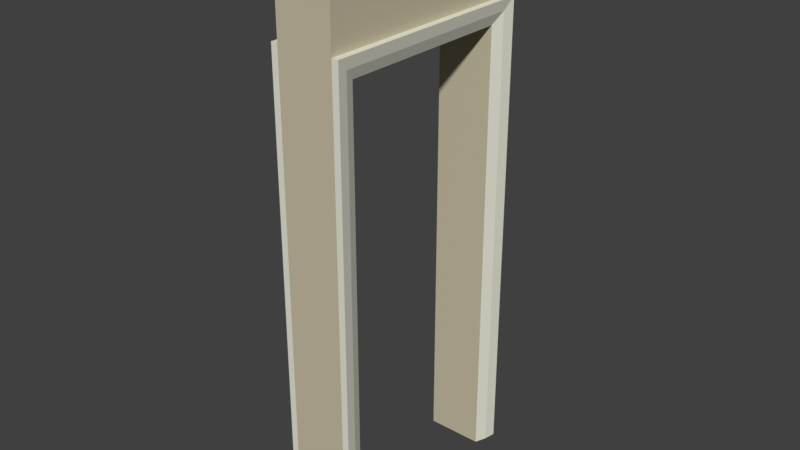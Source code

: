 # Source: LODA_SM_Wall_Door1x2.5x0.25.blend  (saved by Blender 2.78.0; exported with 4.5.12 LTS)
import bpy
from mathutils import Matrix  # noqa: F401  (used for matrix-valued properties, if any)

bpy.ops.wm.read_factory_settings(use_empty=True)
scene = bpy.context.scene
scene.name = 'Scene'

# ---- collections
col_collection_1 = bpy.data.collections.new('Collection 1'); scene.collection.children.link(col_collection_1)
col_collection_1.hide_render = True
col_collection_1.hide_viewport = True
col_collection_2 = bpy.data.collections.new('Collection 2'); scene.collection.children.link(col_collection_2)
col_collection_5 = bpy.data.collections.new('Collection 5'); scene.collection.children.link(col_collection_5)

# ---- materials (node trees are filled in below, after node groups)
mat_interior_paint = bpy.data.materials.new('Interior Paint')
mat_interior_paint.alpha_threshold = 0.0
mat_interior_paint.roughness = 0.5
mat_gloss_woodwork = bpy.data.materials.new('Gloss Woodwork')
mat_gloss_woodwork.alpha_threshold = 0.0
mat_gloss_woodwork.roughness = 0.5

# ---- material node trees
mat_interior_paint.use_nodes = True; mat_interior_paint.node_tree.nodes.clear()
_N = mat_interior_paint.node_tree.nodes; _L = mat_interior_paint.node_tree.links
n0 = _N.new('ShaderNodeOutputMaterial'); n0.name = 'Material Output'; n0.location = (300, 300)
n1 = _N.new('ShaderNodeBsdfDiffuse'); n1.name = 'Diffuse BSDF'; n1.location = (10, 300)
n1.inputs[0].default_value = (0.5776, 0.521, 0.3712, 1.0)
_L.new(n1.outputs[0], n0.inputs[0])
n0.is_active_output = True
mat_gloss_woodwork.use_nodes = True; mat_gloss_woodwork.node_tree.nodes.clear()
_N = mat_gloss_woodwork.node_tree.nodes; _L = mat_gloss_woodwork.node_tree.links
n0 = _N.new('ShaderNodeOutputMaterial'); n0.name = 'Material Output'; n0.location = (300, 300)
n1 = _N.new('ShaderNodeBsdfDiffuse'); n1.name = 'Diffuse BSDF'; n1.location = (10, 300)
n1.inputs[0].default_value = (0.8, 0.7921, 0.6768, 1.0)
_L.new(n1.outputs[0], n0.inputs[0])
n0.is_active_output = True

# ---- world
world_world = bpy.data.worlds.new('World'); scene.world = world_world
world_world.color = (0.05088, 0.05088, 0.05088)
world_world.use_sun_shadow = False
world_world.sun_shadow_jitter_overblur = 0.0
world_world.cycles.sampling_method = 'MANUAL'

# ---- meshes
me_lod_a_wall_1x2_5x_25 = bpy.data.meshes.new('LOD_A_Wall 1x2.5x.25')
me_lod_a_wall_1x2_5x_25.from_pydata([(0.0, 0.0, 0.0), (0.0, 0.0, 2.5), (0.0, 0.0, 1.5), (0.0, 1.0, 2.5), (0.0, 0.0, 2.25), (0.0, 1.0, 0.0), (0.0, 0.0, 0.75), (0.25, 1.0, 2.5), (0.25, 0.0, 2.5), (0.25, 0.0, 2.25), (0.25, 1.0, 0.0), (0.25, 0.0, 0.75), (0.25, 0.0, 1.5), (0.25, 0.0, 0.0), (0.0, 0.9, 2.5), (0.0, 0.1, 2.5), (0.25, 0.9, 2.5), (0.25, 0.1, 2.5), (0.0, 0.1, 0.0), (0.0, 0.9, 0.0), (0.25, 0.1, 0.0), (0.25, 0.9, 0.0), (0.0, 0.0, 2.0), (0.0, 1.0, 2.0), (0.25, 1.0, 2.0), (0.25, 0.0, 2.0), (0.0, 0.9, 2.0), (0.0, 0.1, 2.0), (0.25, 0.9, 2.0), (0.25, 0.1, 2.0)], [(4, 1), (6, 2), (9, 8), (2, 4), (0, 6), (11, 12), (12, 9), (13, 11)], [(23, 24, 10, 5), (29, 20, 18, 27), (3, 14, 16, 7), (29, 25, 13, 20), (23, 5, 19, 26), (19, 5, 10, 21), (15, 1, 8, 17), (22, 25, 8, 1), (27, 18, 0, 22), (14, 15, 17, 16), (0, 18, 20, 13), (28, 26, 19, 21), (24, 28, 21, 10), (27, 26, 28, 29), (16, 17, 29, 28), (7, 16, 28, 24), (15, 27, 22, 1), (0, 13, 25, 22), (3, 23, 26, 14), (17, 8, 25, 29), (14, 26, 27, 15), (3, 7, 24, 23)])
me_lod_a_wall_1x2_5x_25.use_remesh_preserve_volume = False
me_lod_a_wall_1x2_5x_25.use_remesh_preserve_attributes = False
me_lod_a_wall_1x2_5x_25.use_mirror_vertex_groups = False
me_lod_a_wall_1x2_5x_25.update()
me_lod_b_walldoor_1x2_5 = bpy.data.meshes.new('LOD_B_WallDoor 1x2.5')
me_lod_b_walldoor_1x2_5.from_pydata([(0.0, 0.0, 0.0), (0.0, 0.0, 2.5), (0.0, 0.0, 1.5), (0.0, 1.0, 2.5), (0.0, 0.0, 2.25), (0.0, 1.0, 0.0), (0.0, 0.0, 0.75), (0.25, 1.0, 2.5), (0.25, 0.0, 2.5), (0.25, 0.0, 2.25), (0.25, 1.0, 0.0), (0.25, 0.0, 0.75), (0.25, 0.0, 1.5), (0.25, 0.0, 0.0), (0.0, 0.9, 2.5), (0.0, 0.1, 2.5), (0.25, 0.9, 2.5), (0.25, 0.1, 2.5), (0.0, 0.1, 0.0), (0.0, 0.9, 0.0), (0.25, 0.1, 0.0), (0.25, 0.9, 0.0), (0.0, 0.0, 2.0), (0.0, 1.0, 2.0), (0.25, 1.0, 2.0), (0.25, 0.0, 2.0), (0.0, 0.9, 2.0), (0.0, 0.1, 2.0), (0.25, 0.9, 2.0), (0.25, 0.1, 2.0), (0.0, 1.0, 2.1), (0.25, 1.0, 2.1), (0.0, 0.9, 2.1), (0.0, 0.1, 2.1), (0.0, 0.0, 2.1), (0.25, 0.0, 2.1), (0.25, 0.9, 2.1), (0.25, 0.1, 2.1), (0.28, 1.0, 0.0), (0.28, 0.0, 0.0), (0.28, 1.0, 2.0), (0.28, 0.0, 2.0), (0.28, 1.0, 2.1), (0.28, 0.0, 2.1), (0.28, 0.9, 2.1), (0.28, 0.1, 2.1), (-0.03, 0.0, 0.0), (-0.03, 1.0, 0.0), (-0.03, 0.0, 2.0), (-0.03, 1.0, 2.0), (-0.03, 1.0, 2.1), (-0.03, 0.9, 2.1), (-0.03, 0.1, 2.1), (-0.03, 0.0, 2.1), (-0.03, 1.0, 2.0), (0.25, 0.9, 1.0), (0.25, 0.1, 1.0), (0.25, 0.5, 2.0), (0.28, 0.0, 1.0), (0.28, 1.0, 1.0), (0.28, 0.0, 2.05), (0.28, 1.0, 2.05), (0.28, 0.05, 2.1), (0.28, 0.95, 2.1), (0.28, 0.5, 2.1), (0.27, 0.05, 2.0), (0.27, 0.05, 0.0), (0.27, 0.05, 2.05), (0.27, 0.1, 2.05), (0.27, 0.9, 2.05), (0.27, 0.95, 2.05), (0.27, 0.95, 2.0), (0.27, 0.95, 0.0), (0.27, 0.95, 1.0), (0.27, 0.05, 1.0), (0.27, 0.5, 2.05), (0.0, 0.9, 1.0), (0.0, 0.1, 1.0), (-0.028, 0.95, 2.05), (-0.028, 0.05, 2.05), (-0.028, 0.05, 2.0), (-0.028, 0.05, 0.0), (-0.028, 0.1, 2.05), (-0.028, 0.9, 2.05), (0.0, 0.5, 2.0), (-0.028, 0.95, 2.0), (-0.028, 0.95, 0.0), (-0.03, 0.0, 1.0), (-0.03, 0.0, 2.05), (-0.03, 1.0, 1.0), (-0.03, 0.5, 2.1), (-0.03, 0.95, 2.1), (-0.03, 0.05, 2.1), (-0.03, 1.0, 2.05), (-0.028, 0.95, 1.0), (-0.028, 0.5, 2.05), (-0.028, 0.05, 1.0)], [(4, 1), (6, 2), (9, 8), (2, 4), (0, 6), (11, 12), (12, 9), (13, 11)], [(23, 24, 10, 5), (29, 56, 20, 18, 77, 27), (3, 14, 16, 7), (75, 64, 45, 68), (41, 65, 60), (19, 5, 10, 21), (15, 1, 8, 17), (34, 35, 8, 1), (74, 65, 41, 58), (14, 15, 17, 16), (0, 18, 20, 13), (28, 26, 76, 19, 21, 55), (50, 93, 78), (27, 84, 26, 28, 57, 29), (50, 78, 91), (53, 79, 88), (53, 92, 79), (0, 13, 25, 22), (96, 87, 48, 80), (95, 83, 26, 84), (94, 89, 47, 86), (30, 31, 24, 23), (3, 7, 31, 30), (14, 32, 33, 15), (17, 8, 35, 37), (3, 30, 32, 14), (15, 33, 34, 1), (7, 16, 36, 31), (16, 17, 37, 36), (22, 25, 35, 34), (36, 37, 45, 64, 44), (25, 13, 39, 58, 41), (24, 31, 42, 61, 40), (37, 35, 43, 62, 45), (24, 40, 59, 38, 10), (31, 36, 44, 63, 42), (35, 25, 41, 60, 43), (5, 47, 89, 49, 23), (0, 22, 48, 87, 46), (34, 33, 52, 92, 53), (22, 34, 53, 88, 48), (32, 30, 50, 91, 51), (33, 32, 51, 90, 52), (30, 23, 49, 50), (45, 62, 68), (44, 69, 63), (42, 70, 61), (73, 72, 38, 59), (10, 38, 72, 21), (20, 66, 39, 13), (0, 46, 81, 18), (5, 19, 86, 47), (71, 73, 59, 40), (28, 55, 73, 71), (55, 21, 72, 73), (61, 71, 40), (61, 70, 71), (70, 28, 71), (63, 70, 42), (63, 69, 70), (69, 28, 70), (68, 67, 29), (68, 62, 67), (62, 43, 67), (66, 74, 58, 39), (20, 56, 74, 66), (56, 29, 65, 74), (60, 67, 43), (60, 65, 67), (65, 29, 67), (57, 75, 68, 29), (28, 69, 75, 57), (69, 44, 64, 75), (76, 94, 86, 19), (26, 85, 94, 76), (85, 49, 89, 94), (82, 95, 84, 27), (52, 90, 95, 82), (90, 51, 83, 95), (77, 96, 80, 27), (18, 81, 96, 77), (81, 46, 87, 96), (79, 82, 27), (79, 92, 82), (92, 52, 82), (88, 80, 48), (88, 79, 80), (79, 27, 80), (91, 83, 51), (91, 78, 83), (78, 26, 83), (85, 93, 54, 49), (85, 78, 93), (78, 85, 26)])
me_lod_b_walldoor_1x2_5.polygons.foreach_set('material_index', [0, 0, 0, 1, 1, 0, 0, 0, 1, 0, 0, 0, 1, 0, 1, 1, 1, 0, 1, 1, 1, 0, 0, 0, 0, 0, 0, 0, 0, 0, 1, 1, 1, 1, 1, 1, 1, 1, 1, 1, 1, 1, 1, 1, 1, 1, 1, 1, 0, 0, 0, 0, 1, 1, 1, 1, 1, 1, 1, 1, 1, 1, 1, 1, 1, 1, 1, 1, 1, 1, 1, 1, 1, 1, 1, 1, 1, 1, 1, 1, 1, 1, 1, 1, 1, 1, 1, 1, 1, 1, 1, 1, 1, 1])
me_lod_b_walldoor_1x2_5.materials.append(mat_interior_paint)
me_lod_b_walldoor_1x2_5.materials.append(mat_gloss_woodwork)
me_lod_b_walldoor_1x2_5.use_remesh_preserve_volume = False
me_lod_b_walldoor_1x2_5.use_remesh_preserve_attributes = False
me_lod_b_walldoor_1x2_5.use_mirror_vertex_groups = False
me_lod_b_walldoor_1x2_5.update()

# ---- objects
ob_lod_a_sm_walldoor1x2_5x0_25 = bpy.data.objects.new('LOD_A_SM_WallDoor1x2.5x0.25', me_lod_a_wall_1x2_5x_25)
ob_lod_b_sm_walldoor1x2_5 = bpy.data.objects.new('LOD_B_SM_WallDoor1x2.5', me_lod_b_walldoor_1x2_5)
ob_archive = bpy.data.objects.new('Archive', None)
ob_lod_b_holder = bpy.data.objects.new('LOD_B_Holder', None)
ob_lod_a_holder = bpy.data.objects.new('LOD_A_Holder', None)

# ---- transforms, parenting, visibility, modifiers, constraints
ob_lod_a_sm_walldoor1x2_5x0_25.parent = ob_lod_a_holder
ob_lod_a_sm_walldoor1x2_5x0_25.matrix_parent_inverse = Matrix(((1.0, 0.0, 0.0, 0.1557), (0.0, 1.0, 0.0, 0.4161), (0.0, 0.0, 1.0, -1.47), (0.0, 0.0, 0.0, 1.0)))
ob_lod_a_sm_walldoor1x2_5x0_25.location = (0.004772, 0.002612, -0.006643)
ob_lod_a_sm_walldoor1x2_5x0_25.lineart.crease_threshold = 0.0
ob_lod_b_sm_walldoor1x2_5.parent = ob_lod_b_holder
ob_lod_b_sm_walldoor1x2_5.matrix_parent_inverse = Matrix(((1.0, 0.0, 0.0, 0.1557), (0.0, 1.0, 0.0, 0.4161), (0.0, 0.0, 1.0, -1.47), (0.0, 0.0, 0.0, 1.0)))
ob_lod_b_sm_walldoor1x2_5.location = (0.004772, 0.002612, -0.006643)
ob_lod_b_sm_walldoor1x2_5.lineart.crease_threshold = 0.0
ob_archive.location = (-0.1557, -0.4161, 1.47)
ob_archive.empty_image_offset = (0.0, 0.0)
ob_archive.lineart.crease_threshold = 0.0
ob_lod_b_holder.location = (-0.1557, -0.4161, 1.47)
ob_lod_b_holder.empty_image_offset = (0.0, 0.0)
ob_lod_b_holder.lineart.crease_threshold = 0.0
ob_lod_a_holder.location = (-0.1557, -0.4161, 1.47)
ob_lod_a_holder.empty_image_offset = (0.0, 0.0)
ob_lod_a_holder.lineart.crease_threshold = 0.0

# ---- collection membership
col_collection_1.objects.link(ob_lod_a_sm_walldoor1x2_5x0_25)
col_collection_2.objects.link(ob_lod_b_sm_walldoor1x2_5)
col_collection_5.objects.link(ob_archive)
col_collection_5.objects.link(ob_lod_b_holder)
col_collection_5.objects.link(ob_lod_a_holder)

# ---- scene / render settings (as saved in the file)
scene.frame_start = 1; scene.frame_end = 250; scene.frame_set(1)
scene.render.engine = 'CYCLES'
scene.render.resolution_percentage = 50
scene.render.dither_intensity = 0.0
scene.cycles.use_denoising = False
scene.cycles.samples = 128
scene.cycles.sampling_pattern = 'TABULATED_SOBOL'
scene.cycles.light_sampling_threshold = 0.0
scene.cycles.use_adaptive_sampling = False
scene.cycles.use_light_tree = False
scene.cycles.blur_glossy = 0.0
scene.cycles.sample_clamp_indirect = 0.0
scene.view_settings.view_transform = 'Standard'
bpy.context.view_layer.update()

# ---- added for rendering (the .blend has no active camera and no usable light): camera, sun
cam_auto = bpy.data.cameras.new('AutoCamera')
cam_auto.lens = 50.0
cam_auto.sensor_width = 36.0
cam_auto.clip_end = 1000.0
ob_auto_camera = bpy.data.objects.new('AutoCamera', cam_auto)
scene.collection.objects.link(ob_auto_camera)
ob_auto_camera.location = (2.64403, -2.51581, 3.25809)
ob_auto_camera.rotation_euler = (1.09748, -7.21219e-08, 0.694738)
scene.camera = ob_auto_camera
light_auto_sun = bpy.data.lights.new('AutoSun', 'SUN')
light_auto_sun.energy = 3.0
light_auto_sun.angle = 0.0523599
ob_auto_sun = bpy.data.objects.new('AutoSun', light_auto_sun)
scene.collection.objects.link(ob_auto_sun)
ob_auto_sun.rotation_euler = (0.872665, 0.174533, 0.523599)
bpy.context.view_layer.update()

